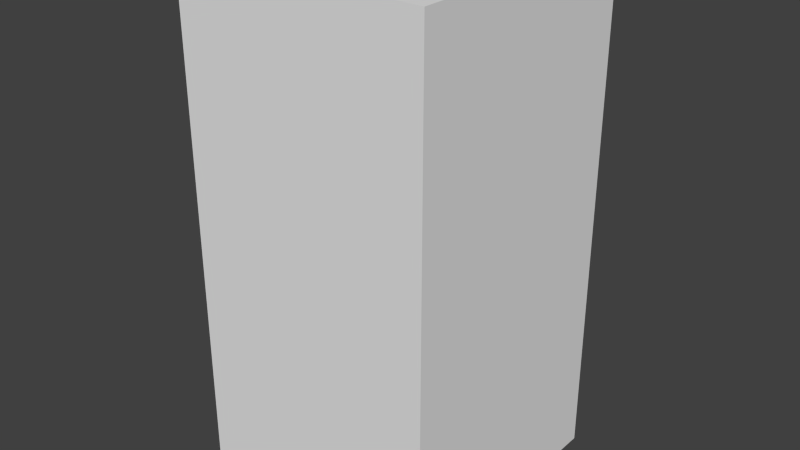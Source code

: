# Source: yellowAxesFour.blend  (saved by Blender 2.68.0; exported with 4.5.12 LTS)
import bpy
from mathutils import Matrix  # noqa: F401  (used for matrix-valued properties, if any)

bpy.ops.wm.read_factory_settings(use_empty=True)
scene = bpy.context.scene
scene.name = 'Scene'

# ---- collections
col_collection_1 = bpy.data.collections.new('Collection 1'); scene.collection.children.link(col_collection_1)

# ---- world
world_world = bpy.data.worlds.new('World'); scene.world = world_world
world_world.color = (0.05088, 0.05088, 0.05088)
world_world.use_sun_shadow = False
world_world.sun_shadow_jitter_overblur = 0.0
world_world.cycles.sampling_method = 'MANUAL'
world_world.cycles.sample_map_resolution = 256

# ---- meshes
me_yellowaxesfour = bpy.data.meshes.new('yellowAxesFour')
me_yellowaxesfour.from_pydata([(-0.5, -0.5, -1.0), (-0.5, 0.5, -1.0), (0.5, 0.5, -1.0), (0.5, -0.5, -1.0), (-0.5, -0.5, 1.0), (-0.5, 0.5, 1.0), (0.5, 0.5, 1.0), (0.5, -0.5, 1.0)], [], [(4, 5, 1, 0), (5, 6, 2, 1), (6, 7, 3, 2), (7, 4, 0, 3), (0, 1, 2, 3), (7, 6, 5, 4)])
me_yellowaxesfour.use_remesh_preserve_volume = False
me_yellowaxesfour.use_remesh_preserve_attributes = False
me_yellowaxesfour.use_mirror_vertex_groups = False
me_yellowaxesfour.update()

# ---- objects
ob_yellowaxesfour = bpy.data.objects.new('yellowAxesFour', me_yellowaxesfour)

# ---- transforms, parenting, visibility, modifiers, constraints
ob_yellowaxesfour.location = (0.0, 0.0, 0.0)
ob_yellowaxesfour.lineart.crease_threshold = 0.0

# ---- collection membership
col_collection_1.objects.link(ob_yellowaxesfour)

# ---- scene / render settings (as saved in the file)
scene.frame_start = 1; scene.frame_end = 250; scene.frame_set(1)
scene.render.engine = 'BLENDER_EEVEE_NEXT'
scene.render.image_settings.color_mode = 'RGB'
scene.render.image_settings.compression = 90
scene.render.resolution_percentage = 50
scene.render.dither_intensity = 0.0
scene.cycles.use_denoising = False
scene.cycles.samples = 10
scene.cycles.sampling_pattern = 'TABULATED_SOBOL'
scene.cycles.light_sampling_threshold = 0.0
scene.cycles.use_adaptive_sampling = False
scene.cycles.use_light_tree = False
scene.cycles.blur_glossy = 0.0
scene.cycles.volume_bounces = 1
scene.cycles.pixel_filter_type = 'GAUSSIAN'
scene.cycles.sample_clamp_indirect = 0.0
scene.view_settings.view_transform = 'Standard'
bpy.context.view_layer.update()

# ---- added for rendering (the .blend has no active camera and no usable light): camera, sun
cam_auto = bpy.data.cameras.new('AutoCamera')
cam_auto.lens = 50.0
cam_auto.sensor_width = 36.0
cam_auto.clip_end = 1000.0
ob_auto_camera = bpy.data.objects.new('AutoCamera', cam_auto)
scene.collection.objects.link(ob_auto_camera)
ob_auto_camera.location = (2.26633, -2.71959, 1.81306)
ob_auto_camera.rotation_euler = (1.09748, -7.21219e-08, 0.694738)
scene.camera = ob_auto_camera
light_auto_sun = bpy.data.lights.new('AutoSun', 'SUN')
light_auto_sun.energy = 3.0
light_auto_sun.angle = 0.0523599
ob_auto_sun = bpy.data.objects.new('AutoSun', light_auto_sun)
scene.collection.objects.link(ob_auto_sun)
ob_auto_sun.rotation_euler = (0.872665, 0.174533, 0.523599)
bpy.context.view_layer.update()
